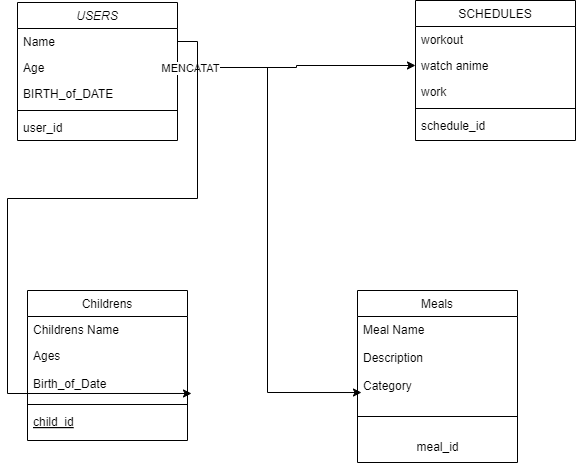

The diagram above was exported from draw.io. Its source (the exported page's mxGraphModel, read from the mxfile embedded in the PNG):
<mxGraphModel dx="826" dy="473" grid="1" gridSize="10" guides="1" tooltips="1" connect="1" arrows="1" fold="1" page="1" pageScale="1" pageWidth="827" pageHeight="1169" math="0" shadow="0">
  <root>
    <mxCell id="WIyWlLk6GJQsqaUBKTNV-0" />
    <mxCell id="WIyWlLk6GJQsqaUBKTNV-1" parent="WIyWlLk6GJQsqaUBKTNV-0" />
    <mxCell id="zkfFHV4jXpPFQw0GAbJ--0" value="USERS" style="swimlane;fontStyle=2;align=center;verticalAlign=top;childLayout=stackLayout;horizontal=1;startSize=26;horizontalStack=0;resizeParent=1;resizeLast=0;collapsible=1;marginBottom=0;rounded=0;shadow=0;strokeWidth=1;" parent="WIyWlLk6GJQsqaUBKTNV-1" vertex="1">
      <mxGeometry x="140" y="52" width="160" height="138" as="geometry">
        <mxRectangle x="230" y="140" width="160" height="26" as="alternateBounds" />
      </mxGeometry>
    </mxCell>
    <mxCell id="zkfFHV4jXpPFQw0GAbJ--1" value="Name" style="text;align=left;verticalAlign=top;spacingLeft=4;spacingRight=4;overflow=hidden;rotatable=0;points=[[0,0.5],[1,0.5]];portConstraint=eastwest;" parent="zkfFHV4jXpPFQw0GAbJ--0" vertex="1">
      <mxGeometry y="26" width="160" height="26" as="geometry" />
    </mxCell>
    <mxCell id="zkfFHV4jXpPFQw0GAbJ--2" value="Age" style="text;align=left;verticalAlign=top;spacingLeft=4;spacingRight=4;overflow=hidden;rotatable=0;points=[[0,0.5],[1,0.5]];portConstraint=eastwest;rounded=0;shadow=0;html=0;" parent="zkfFHV4jXpPFQw0GAbJ--0" vertex="1">
      <mxGeometry y="52" width="160" height="26" as="geometry" />
    </mxCell>
    <mxCell id="zkfFHV4jXpPFQw0GAbJ--3" value="BIRTH_of_DATE" style="text;align=left;verticalAlign=top;spacingLeft=4;spacingRight=4;overflow=hidden;rotatable=0;points=[[0,0.5],[1,0.5]];portConstraint=eastwest;rounded=0;shadow=0;html=0;" parent="zkfFHV4jXpPFQw0GAbJ--0" vertex="1">
      <mxGeometry y="78" width="160" height="26" as="geometry" />
    </mxCell>
    <mxCell id="zkfFHV4jXpPFQw0GAbJ--4" value="" style="line;html=1;strokeWidth=1;align=left;verticalAlign=middle;spacingTop=-1;spacingLeft=3;spacingRight=3;rotatable=0;labelPosition=right;points=[];portConstraint=eastwest;" parent="zkfFHV4jXpPFQw0GAbJ--0" vertex="1">
      <mxGeometry y="104" width="160" height="8" as="geometry" />
    </mxCell>
    <mxCell id="zkfFHV4jXpPFQw0GAbJ--5" value="user_id" style="text;align=left;verticalAlign=top;spacingLeft=4;spacingRight=4;overflow=hidden;rotatable=0;points=[[0,0.5],[1,0.5]];portConstraint=eastwest;" parent="zkfFHV4jXpPFQw0GAbJ--0" vertex="1">
      <mxGeometry y="112" width="160" height="26" as="geometry" />
    </mxCell>
    <mxCell id="zkfFHV4jXpPFQw0GAbJ--6" value="Childrens" style="swimlane;fontStyle=0;align=center;verticalAlign=top;childLayout=stackLayout;horizontal=1;startSize=26;horizontalStack=0;resizeParent=1;resizeLast=0;collapsible=1;marginBottom=0;rounded=0;shadow=0;strokeWidth=1;" parent="WIyWlLk6GJQsqaUBKTNV-1" vertex="1">
      <mxGeometry x="150" y="340" width="160" height="150" as="geometry">
        <mxRectangle x="130" y="380" width="160" height="26" as="alternateBounds" />
      </mxGeometry>
    </mxCell>
    <mxCell id="zkfFHV4jXpPFQw0GAbJ--7" value="Childrens Name" style="text;align=left;verticalAlign=top;spacingLeft=4;spacingRight=4;overflow=hidden;rotatable=0;points=[[0,0.5],[1,0.5]];portConstraint=eastwest;" parent="zkfFHV4jXpPFQw0GAbJ--6" vertex="1">
      <mxGeometry y="26" width="160" height="26" as="geometry" />
    </mxCell>
    <mxCell id="zkfFHV4jXpPFQw0GAbJ--8" value="Ages&#10;&#10;Birth_of_Date" style="text;align=left;verticalAlign=top;spacingLeft=4;spacingRight=4;overflow=hidden;rotatable=0;points=[[0,0.5],[1,0.5]];portConstraint=eastwest;rounded=0;shadow=0;html=0;" parent="zkfFHV4jXpPFQw0GAbJ--6" vertex="1">
      <mxGeometry y="52" width="160" height="58" as="geometry" />
    </mxCell>
    <mxCell id="zkfFHV4jXpPFQw0GAbJ--9" value="" style="line;html=1;strokeWidth=1;align=left;verticalAlign=middle;spacingTop=-1;spacingLeft=3;spacingRight=3;rotatable=0;labelPosition=right;points=[];portConstraint=eastwest;" parent="zkfFHV4jXpPFQw0GAbJ--6" vertex="1">
      <mxGeometry y="110" width="160" height="8" as="geometry" />
    </mxCell>
    <mxCell id="zkfFHV4jXpPFQw0GAbJ--10" value="child_id" style="text;align=left;verticalAlign=top;spacingLeft=4;spacingRight=4;overflow=hidden;rotatable=0;points=[[0,0.5],[1,0.5]];portConstraint=eastwest;fontStyle=4" parent="zkfFHV4jXpPFQw0GAbJ--6" vertex="1">
      <mxGeometry y="118" width="160" height="26" as="geometry" />
    </mxCell>
    <mxCell id="zkfFHV4jXpPFQw0GAbJ--13" value="Meals" style="swimlane;fontStyle=0;align=center;verticalAlign=top;childLayout=stackLayout;horizontal=1;startSize=26;horizontalStack=0;resizeParent=1;resizeLast=0;collapsible=1;marginBottom=0;rounded=0;shadow=0;strokeWidth=1;" parent="WIyWlLk6GJQsqaUBKTNV-1" vertex="1">
      <mxGeometry x="480" y="340" width="160" height="172" as="geometry">
        <mxRectangle x="340" y="380" width="170" height="26" as="alternateBounds" />
      </mxGeometry>
    </mxCell>
    <mxCell id="zkfFHV4jXpPFQw0GAbJ--14" value="Meal Name&#10;&#10;Description&#10;&#10;Category" style="text;align=left;verticalAlign=top;spacingLeft=4;spacingRight=4;overflow=hidden;rotatable=0;points=[[0,0.5],[1,0.5]];portConstraint=eastwest;" parent="zkfFHV4jXpPFQw0GAbJ--13" vertex="1">
      <mxGeometry y="26" width="160" height="84" as="geometry" />
    </mxCell>
    <mxCell id="zkfFHV4jXpPFQw0GAbJ--15" value="" style="line;html=1;strokeWidth=1;align=left;verticalAlign=middle;spacingTop=-1;spacingLeft=3;spacingRight=3;rotatable=0;labelPosition=right;points=[];portConstraint=eastwest;" parent="zkfFHV4jXpPFQw0GAbJ--13" vertex="1">
      <mxGeometry y="110" width="160" height="32" as="geometry" />
    </mxCell>
    <mxCell id="_rIYGEE402J9w8a0m2P_-1" value="meal_id" style="text;html=1;align=center;verticalAlign=middle;resizable=0;points=[];autosize=1;strokeColor=none;fillColor=none;" parent="zkfFHV4jXpPFQw0GAbJ--13" vertex="1">
      <mxGeometry y="142" width="160" height="30" as="geometry" />
    </mxCell>
    <mxCell id="zkfFHV4jXpPFQw0GAbJ--17" value="SCHEDULES" style="swimlane;fontStyle=0;align=center;verticalAlign=top;childLayout=stackLayout;horizontal=1;startSize=26;horizontalStack=0;resizeParent=1;resizeLast=0;collapsible=1;marginBottom=0;rounded=0;shadow=0;strokeWidth=1;" parent="WIyWlLk6GJQsqaUBKTNV-1" vertex="1">
      <mxGeometry x="538" y="50" width="160" height="140" as="geometry">
        <mxRectangle x="550" y="140" width="160" height="26" as="alternateBounds" />
      </mxGeometry>
    </mxCell>
    <mxCell id="zkfFHV4jXpPFQw0GAbJ--18" value="workout" style="text;align=left;verticalAlign=top;spacingLeft=4;spacingRight=4;overflow=hidden;rotatable=0;points=[[0,0.5],[1,0.5]];portConstraint=eastwest;" parent="zkfFHV4jXpPFQw0GAbJ--17" vertex="1">
      <mxGeometry y="26" width="160" height="26" as="geometry" />
    </mxCell>
    <mxCell id="zkfFHV4jXpPFQw0GAbJ--19" value="watch anime" style="text;align=left;verticalAlign=top;spacingLeft=4;spacingRight=4;overflow=hidden;rotatable=0;points=[[0,0.5],[1,0.5]];portConstraint=eastwest;rounded=0;shadow=0;html=0;" parent="zkfFHV4jXpPFQw0GAbJ--17" vertex="1">
      <mxGeometry y="52" width="160" height="26" as="geometry" />
    </mxCell>
    <mxCell id="zkfFHV4jXpPFQw0GAbJ--20" value="work" style="text;align=left;verticalAlign=top;spacingLeft=4;spacingRight=4;overflow=hidden;rotatable=0;points=[[0,0.5],[1,0.5]];portConstraint=eastwest;rounded=0;shadow=0;html=0;" parent="zkfFHV4jXpPFQw0GAbJ--17" vertex="1">
      <mxGeometry y="78" width="160" height="26" as="geometry" />
    </mxCell>
    <mxCell id="zkfFHV4jXpPFQw0GAbJ--23" value="" style="line;html=1;strokeWidth=1;align=left;verticalAlign=middle;spacingTop=-1;spacingLeft=3;spacingRight=3;rotatable=0;labelPosition=right;points=[];portConstraint=eastwest;" parent="zkfFHV4jXpPFQw0GAbJ--17" vertex="1">
      <mxGeometry y="104" width="160" height="8" as="geometry" />
    </mxCell>
    <mxCell id="zkfFHV4jXpPFQw0GAbJ--24" value="schedule_id" style="text;align=left;verticalAlign=top;spacingLeft=4;spacingRight=4;overflow=hidden;rotatable=0;points=[[0,0.5],[1,0.5]];portConstraint=eastwest;" parent="zkfFHV4jXpPFQw0GAbJ--17" vertex="1">
      <mxGeometry y="112" width="160" height="26" as="geometry" />
    </mxCell>
    <mxCell id="_rIYGEE402J9w8a0m2P_-4" style="edgeStyle=orthogonalEdgeStyle;rounded=0;orthogonalLoop=1;jettySize=auto;html=1;exitX=1;exitY=0.5;exitDx=0;exitDy=0;entryX=0;entryY=0.5;entryDx=0;entryDy=0;" parent="WIyWlLk6GJQsqaUBKTNV-1" source="zkfFHV4jXpPFQw0GAbJ--2" target="zkfFHV4jXpPFQw0GAbJ--19" edge="1">
      <mxGeometry relative="1" as="geometry" />
    </mxCell>
    <mxCell id="_rIYGEE402J9w8a0m2P_-5" style="edgeStyle=orthogonalEdgeStyle;rounded=0;orthogonalLoop=1;jettySize=auto;html=1;entryX=0.025;entryY=0.905;entryDx=0;entryDy=0;entryPerimeter=0;" parent="WIyWlLk6GJQsqaUBKTNV-1" source="zkfFHV4jXpPFQw0GAbJ--2" target="zkfFHV4jXpPFQw0GAbJ--14" edge="1">
      <mxGeometry relative="1" as="geometry">
        <mxPoint x="470" y="440" as="targetPoint" />
      </mxGeometry>
    </mxCell>
    <mxCell id="_rIYGEE402J9w8a0m2P_-7" value="MENCATAT" style="edgeLabel;html=1;align=center;verticalAlign=middle;resizable=0;points=[];" parent="_rIYGEE402J9w8a0m2P_-5" vertex="1" connectable="0">
      <mxGeometry x="-0.9528" relative="1" as="geometry">
        <mxPoint as="offset" />
      </mxGeometry>
    </mxCell>
    <mxCell id="_rIYGEE402J9w8a0m2P_-6" style="edgeStyle=orthogonalEdgeStyle;rounded=0;orthogonalLoop=1;jettySize=auto;html=1;exitX=1;exitY=0.5;exitDx=0;exitDy=0;entryX=1.025;entryY=0.879;entryDx=0;entryDy=0;entryPerimeter=0;" parent="WIyWlLk6GJQsqaUBKTNV-1" source="zkfFHV4jXpPFQw0GAbJ--1" target="zkfFHV4jXpPFQw0GAbJ--8" edge="1">
      <mxGeometry relative="1" as="geometry">
        <mxPoint x="440" y="440" as="targetPoint" />
      </mxGeometry>
    </mxCell>
  </root>
</mxGraphModel>